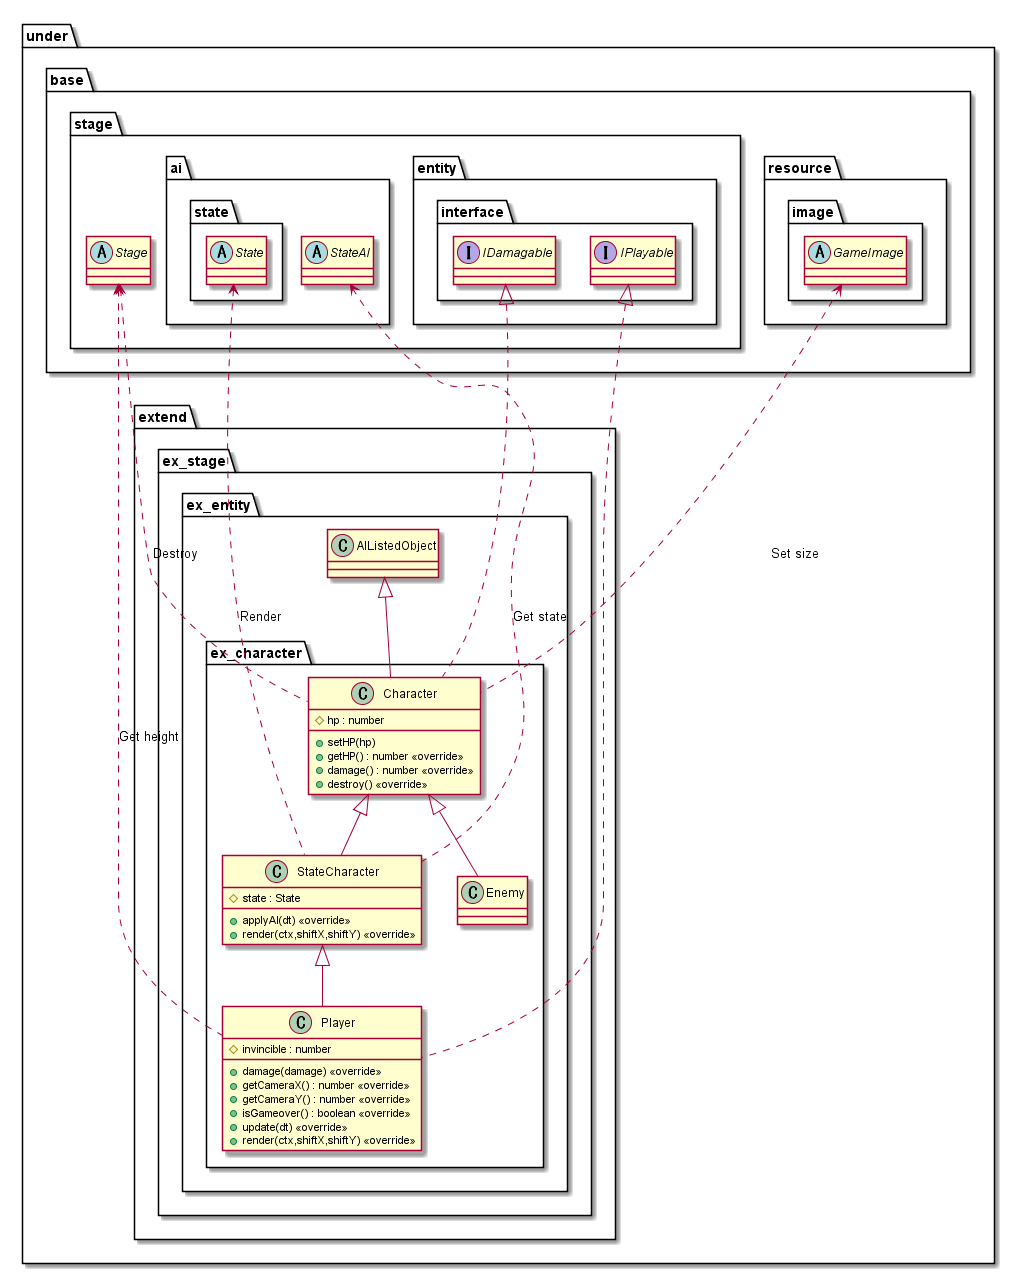

The diagram above was rendered by PlantUML. Its source (embedded in the PNG):
@startuml EntityExtendCharacter
package under {
    package extend {
        package ex_stage {
            package ex_entity {
                package ex_character {
                    class Character {
                        #hp : number
                        +setHP(hp)
                        +getHP() : number <<override>>
                        +damage() : number <<override>>
                        +destroy() <<override>>
                    }
                    class StateCharacter {
                        #state : State
                        +applyAI(dt) <<override>>
                        +render(ctx,shiftX,shiftY) <<override>>
                    }
                    class Enemy
                    class Player {
                        #invincible : number
                        +damage(damage) <<override>>
                        +getCameraX() : number <<override>>
                        +getCameraY() : number <<override>>
                        +isGameover() : boolean <<override>>
                        +update(dt) <<override>>
                        +render(ctx,shiftX,shiftY) <<override>>
                    }
                }
            }
        }
    }
}

package under {
    package base {
        package resource {
            package image {
                abstract GameImage
            }
        }
        package stage {
            abstract Stage
            package ai {
                abstract StateAI
                package state {
                    abstract State
                }
            }
            package entity {
                package interface {
                    interface IDamagable
                    interface IPlayable
                }
            }
        }
    }
}

package under {
    package extend {
        package ex_stage {
            package ex_entity {
                class AIListedObject
            }
        }
    }
}

Stage <... Character : Destroy
GameImage <... Character : Set size
StateAI <... StateCharacter : Get state
State <... StateCharacter : Render

Stage <... Player : Get height

AIListedObject <|-- Character
IDamagable <|.. Character
Character <|-- StateCharacter
StateCharacter <|-- Player
IPlayable <|.. Player
Character <|-- Enemy

@enduml